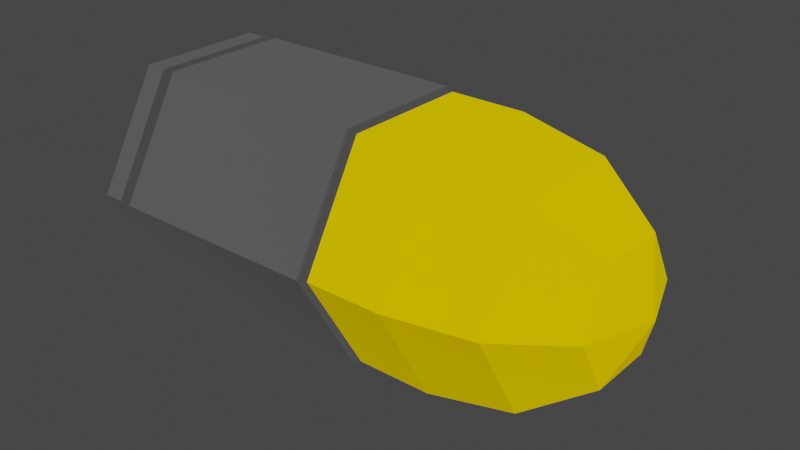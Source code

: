 # Source: Bullet-blender.blend  (saved by Blender 3.4.6; exported with 4.5.12 LTS)
import bpy
from mathutils import Matrix  # noqa: F401  (used for matrix-valued properties, if any)

bpy.ops.wm.read_factory_settings(use_empty=True)
scene = bpy.context.scene
scene.name = 'Scene'

# ---- materials (node trees are filled in below, after node groups)
mat_gold = bpy.data.materials.new('Gold')
mat_gold.use_transparent_shadow = False
mat_red_metal = bpy.data.materials.new('Red Metal')
mat_red_metal.use_transparent_shadow = False

# ---- material node trees
mat_gold.use_nodes = True; mat_gold.node_tree.nodes.clear()
_N = mat_gold.node_tree.nodes; _L = mat_gold.node_tree.links
n0 = _N.new('ShaderNodeOutputMaterial'); n0.name = 'Material Output'; n0.location = (300, 300)
n1 = _N.new('ShaderNodeBsdfDiffuse'); n1.name = 'Diffus BSDF'; n1.location = (10, 300)
n1.inputs[0].default_value = (0.08866, 0.08866, 0.08866, 1.0)
n1.inputs[1].default_value = 0.5
_L.new(n1.outputs[0], n0.inputs[0])
n0.is_active_output = True
mat_red_metal.use_nodes = True; mat_red_metal.node_tree.nodes.clear()
_N = mat_red_metal.node_tree.nodes; _L = mat_red_metal.node_tree.links
n0 = _N.new('ShaderNodeOutputMaterial'); n0.name = 'Material Output'; n0.location = (300, 300)
n1 = _N.new('ShaderNodeBsdfDiffuse'); n1.name = 'Diffus BSDF'; n1.location = (10, 300)
n1.inputs[0].default_value = (0.8, 0.5466, 0.0, 1.0)
n1.inputs[1].default_value = 0.5
_L.new(n1.outputs[0], n0.inputs[0])
n0.is_active_output = True

# ---- world
world_world = bpy.data.worlds.new('World'); scene.world = world_world
world_world.use_nodes = True; world_world.node_tree.nodes.clear()
_N = world_world.node_tree.nodes; _L = world_world.node_tree.links
n0 = _N.new('ShaderNodeOutputWorld'); n0.name = 'World Output'; n0.location = (300, 300)
n1 = _N.new('ShaderNodeBackground'); n1.name = 'Background'; n1.location = (10, 300)
n1.inputs[0].default_value = (0.05088, 0.05088, 0.05088, 1.0)
_L.new(n1.outputs[0], n0.inputs[0])
n0.is_active_output = True
world_world.color = (0.05088, 0.05088, 0.05088)
world_world.use_sun_shadow = False
world_world.sun_shadow_jitter_overblur = 0.0

# ---- meshes
me_zylinder = bpy.data.meshes.new('Zylinder')
me_zylinder.from_pydata([(6.259e-09, 0.8181, -1.0), (4.035e-09, 0.8827, 1.0), (0.7085, 0.4091, -1.0), (0.7645, 0.4414, 1.0), (0.7085, -0.4091, -1.0), (0.7645, -0.4414, 1.0), (-6.865e-08, -0.8181, -1.0), (-7.532e-08, -0.8827, 1.0), (-0.7085, -0.4091, -1.0), (-0.7645, -0.4414, 1.0), (-0.7085, 0.4091, -1.0), (-0.7645, 0.4414, 1.0), (0.866, 0.5, 1.0), (0.0, 1.0, 1.0), (0.866, -0.5, 1.0), (-8.742e-08, -1.0, 1.0), (-0.866, -0.5, 1.0), (-0.866, 0.5, 1.0), (0.0, 1.0, -1.0), (0.866, 0.5, -1.0), (0.866, -0.5, -1.0), (-8.742e-08, -1.0, -1.0), (-0.866, -0.5, -1.0), (-0.866, 0.5, -1.0), (2.031e-08, 0.8181, -1.13), (0.7085, 0.4091, -1.13), (0.7085, -0.4091, -1.13), (-5.459e-08, -0.8181, -1.13), (-0.7085, -0.4091, -1.13), (-0.7085, 0.4091, -1.13), (2.353e-08, 0.9891, -1.13), (0.8566, 0.4945, -1.13), (0.8566, -0.4945, -1.13), (-6.703e-08, -0.9891, -1.13), (-0.8566, -0.4945, -1.13), (-0.8566, 0.4945, -1.13), (2.984e-08, 0.9891, -1.326), (0.8566, 0.4945, -1.326), (0.8566, -0.4945, -1.326), (-6.072e-08, -0.9891, -1.326), (-0.8566, -0.4945, -1.326), (-0.8566, 0.4945, -1.326), (0.7645, 0.4414, 1.042), (5.31e-09, 0.8827, 1.042), (0.7645, -0.4414, 1.042), (-7.404e-08, -0.8827, 1.042), (-0.7645, -0.4414, 1.042), (-0.7645, 0.4414, 1.042), (0.8422, 0.4863, 1.075), (8.901e-09, 0.9725, 1.075), (0.8422, -0.4863, 1.075), (-7.852e-08, -0.9725, 1.075), (-0.8422, -0.4863, 1.075), (-0.8422, 0.4863, 1.075), (1.691e-08, 0.4986, 3.13), (0.4318, 0.2493, 3.13), (-3.843e-09, 0.8455, 2.558), (-1.466e-08, 0.9725, 1.776), (0.8422, 0.4863, 1.776), (0.7322, 0.4228, 2.558), (0.8422, 0.4863, 1.673), (-2.108e-08, 0.9725, 1.673), (0.8422, -0.4863, 1.673), (-1.085e-07, -0.9725, 1.673), (-0.8422, -0.4863, 1.673), (-0.8422, 0.4863, 1.673), (0.02133, 0.01232, 3.34), (5.295e-08, 0.02463, 3.34), (0.7322, -0.4228, 2.558), (0.8422, -0.4863, 1.776), (0.4318, -0.2493, 3.13), (0.02133, -0.01232, 3.34), (-9.325e-08, -0.8455, 2.558), (-1.021e-07, -0.9725, 1.776), (-5.014e-08, -0.4986, 3.13), (-6.657e-09, -0.02463, 3.34), (-0.7322, -0.4228, 2.558), (-0.8422, -0.4863, 1.776), (-0.4318, -0.2493, 3.13), (-0.02133, -0.01232, 3.34), (-0.7322, 0.4228, 2.558), (-0.8422, 0.4863, 1.776), (-0.4318, 0.2493, 3.13), (-0.02133, 0.01232, 3.34)], [], [(18, 13, 12, 19), (19, 12, 14, 20), (20, 14, 15, 21), (21, 15, 16, 22), (11, 9, 46, 47), (22, 16, 17, 23), (23, 17, 13, 18), (10, 0, 24, 29), (1, 3, 12, 13), (3, 5, 14, 12), (5, 7, 15, 14), (7, 9, 16, 15), (9, 11, 17, 16), (11, 1, 13, 17), (2, 0, 18, 19), (4, 2, 19, 20), (6, 4, 20, 21), (8, 6, 21, 22), (10, 8, 22, 23), (0, 10, 23, 18), (28, 29, 35, 34), (6, 8, 28, 27), (2, 4, 26, 25), (8, 10, 29, 28), (4, 6, 27, 26), (0, 2, 25, 24), (35, 30, 36, 41), (26, 27, 33, 32), (24, 25, 31, 30), (29, 24, 30, 35), (27, 28, 34, 33), (25, 26, 32, 31), (36, 37, 38, 39, 40, 41), (33, 34, 40, 39), (31, 32, 38, 37), (34, 35, 41, 40), (32, 33, 39, 38), (30, 31, 37, 36), (46, 45, 51, 52), (7, 5, 44, 45), (3, 1, 43, 42), (1, 11, 47, 43), (9, 7, 45, 46), (5, 3, 42, 44), (52, 51, 63, 64), (44, 42, 48, 50), (47, 46, 52, 53), (45, 44, 50, 51), (42, 43, 49, 48), (43, 47, 53, 49), (50, 48, 60, 62), (51, 50, 62, 63), (53, 52, 64, 65), (49, 53, 65, 61), (66, 67, 83, 79, 75, 71), (62, 60, 58, 69), (65, 64, 77, 81), (60, 61, 57, 58), (64, 63, 73, 77), (61, 65, 81, 57), (63, 62, 69, 73), (48, 49, 61, 60), (58, 57, 56, 59), (59, 56, 54, 55), (55, 54, 67, 66), (69, 58, 59, 68), (68, 59, 55, 70), (70, 55, 66, 71), (73, 69, 68, 72), (72, 68, 70, 74), (74, 70, 71, 75), (77, 73, 72, 76), (76, 72, 74, 78), (78, 74, 75, 79), (81, 77, 76, 80), (80, 76, 78, 82), (82, 78, 79, 83), (57, 81, 80, 56), (56, 80, 82, 54), (54, 82, 83, 67)])
me_zylinder.polygons.foreach_set('material_index', [0, 0, 0, 0, 0, 0, 0, 0, 0, 0, 0, 0, 0, 0, 0, 0, 0, 0, 0, 0, 0, 0, 0, 0, 0, 0, 0, 0, 0, 0, 0, 0, 0, 0, 0, 0, 0, 0, 1, 0, 0, 0, 0, 0, 1, 1, 1, 1, 1, 1, 1, 1, 1, 1, 1, 1, 1, 1, 1, 1, 1, 1, 1, 1, 1, 1, 1, 1, 1, 1, 1, 1, 1, 1, 1, 1, 1, 1, 1, 1])
_uv = me_zylinder.uv_layers.new(name='UV-Map')
_uv.uv.foreach_set('vector', [1.0, 0.5, 1.0, 1.0, 0.8333, 1.0, 0.8333, 0.5, 0.8333, 0.5, 0.8333, 1.0, 0.6667, 1.0, 0.6667, 0.5, 0.6667, 0.5, 0.6667, 1.0, 0.5, 1.0, 0.5, 0.5, 0.5, 0.5, 0.5, 1.0, 0.3333, 1.0, 0.3333, 0.5, 0.06652, 0.3559, 0.06652, 0.1441, 0.06652, 0.1441, 0.06652, 0.3559, 0.3333, 0.5, 0.3333, 1.0, 0.1667, 1.0, 0.1667, 0.5, 0.1667, 0.5, 0.1667, 1.0, -8.941e-08, 1.0, -8.941e-08, 0.5, 0.58, 0.3482, 0.75, 0.4463, 0.75, 0.4463, 0.58, 0.3482, 0.25, 0.4619, 0.4335, 0.3559, 0.4578, 0.37, 0.25, 0.49, 0.4335, 0.3559, 0.4335, 0.1441, 0.4578, 0.13, 0.4578, 0.37, 0.4335, 0.1441, 0.25, 0.03814, 0.25, 0.01, 0.4578, 0.13, 0.25, 0.03814, 0.06652, 0.1441, 0.04215, 0.13, 0.25, 0.01, 0.06652, 0.1441, 0.06652, 0.3559, 0.04215, 0.37, 0.04215, 0.13, 0.06652, 0.3559, 0.25, 0.4619, 0.25, 0.49, 0.04215, 0.37, 0.92, 0.3482, 0.75, 0.4463, 0.75, 0.49, 0.9578, 0.37, 0.92, 0.1518, 0.92, 0.3482, 0.9578, 0.37, 0.9578, 0.13, 0.75, 0.05365, 0.92, 0.1518, 0.9578, 0.13, 0.75, 0.01, 0.58, 0.1518, 0.75, 0.05365, 0.75, 0.01, 0.5422, 0.13, 0.58, 0.3482, 0.58, 0.1518, 0.5422, 0.13, 0.5422, 0.37, 0.75, 0.4463, 0.58, 0.3482, 0.5422, 0.37, 0.75, 0.49, 0.58, 0.1518, 0.58, 0.3482, 0.58, 0.3482, 0.58, 0.1518, 0.75, 0.05365, 0.58, 0.1518, 0.58, 0.1518, 0.75, 0.05365, 0.92, 0.3482, 0.92, 0.1518, 0.92, 0.1518, 0.92, 0.3482, 0.58, 0.1518, 0.58, 0.3482, 0.58, 0.3482, 0.58, 0.1518, 0.92, 0.1518, 0.75, 0.05365, 0.75, 0.05365, 0.92, 0.1518, 0.75, 0.4463, 0.92, 0.3482, 0.92, 0.3482, 0.75, 0.4463, 0.58, 0.3482, 0.75, 0.4463, 0.75, 0.4463, 0.58, 0.3482, 0.92, 0.1518, 0.75, 0.05365, 0.75, 0.05365, 0.92, 0.1518, 0.75, 0.4463, 0.92, 0.3482, 0.92, 0.3482, 0.75, 0.4463, 0.58, 0.3482, 0.75, 0.4463, 0.75, 0.4463, 0.58, 0.3482, 0.75, 0.05365, 0.58, 0.1518, 0.58, 0.1518, 0.75, 0.05365, 0.92, 0.3482, 0.92, 0.1518, 0.92, 0.1518, 0.92, 0.3482, 0.75, 0.4463, 0.92, 0.3482, 0.92, 0.1518, 0.75, 0.05365, 0.58, 0.1518, 0.58, 0.3482, 0.75, 0.05365, 0.58, 0.1518, 0.58, 0.1518, 0.75, 0.05365, 0.92, 0.3482, 0.92, 0.1518, 0.92, 0.1518, 0.92, 0.3482, 0.58, 0.1518, 0.58, 0.3482, 0.58, 0.3482, 0.58, 0.1518, 0.92, 0.1518, 0.75, 0.05365, 0.75, 0.05365, 0.92, 0.1518, 0.75, 0.4463, 0.92, 0.3482, 0.92, 0.3482, 0.75, 0.4463, 0.06652, 0.1441, 0.25, 0.03814, 0.25, 0.03814, 0.06652, 0.1441, 0.25, 0.03814, 0.4335, 0.1441, 0.4335, 0.1441, 0.25, 0.03814, 0.4335, 0.3559, 0.25, 0.4619, 0.25, 0.4619, 0.4335, 0.3559, 0.25, 0.4619, 0.06652, 0.3559, 0.06652, 0.3559, 0.25, 0.4619, 0.06652, 0.1441, 0.25, 0.03814, 0.25, 0.03814, 0.06652, 0.1441, 0.4335, 0.1441, 0.4335, 0.3559, 0.4335, 0.3559, 0.4335, 0.1441, 0.06652, 0.1441, 0.25, 0.03814, 0.25, 0.03814, 0.06652, 0.1441, 0.4335, 0.1441, 0.4335, 0.3559, 0.4335, 0.3559, 0.4335, 0.1441, 0.06652, 0.3559, 0.06652, 0.1441, 0.06652, 0.1441, 0.06652, 0.3559, 0.25, 0.03814, 0.4335, 0.1441, 0.4335, 0.1441, 0.25, 0.03814, 0.4335, 0.3559, 0.25, 0.4619, 0.25, 0.4619, 0.4335, 0.3559, 0.25, 0.4619, 0.06652, 0.3559, 0.06652, 0.3559, 0.25, 0.4619, 0.4335, 0.1441, 0.4335, 0.3559, 0.4335, 0.3559, 0.4335, 0.1441, 0.25, 0.03814, 0.4335, 0.1441, 0.4335, 0.1441, 0.25, 0.03814, 0.06652, 0.3559, 0.06652, 0.1441, 0.06652, 0.1441, 0.06652, 0.3559, 0.25, 0.4619, 0.06652, 0.3559, 0.06652, 0.3559, 0.25, 0.4619, 0.2546, 0.2527, 0.25, 0.2554, 0.2454, 0.2527, 0.2454, 0.2473, 0.25, 0.2446, 0.2546, 0.2473, 0.4335, 0.1441, 0.4335, 0.3559, 0.4335, 0.3559, 0.4335, 0.1441, 0.06652, 0.3559, 0.06652, 0.1441, 0.06652, 0.1441, 0.06652, 0.3559, 0.4335, 0.3559, 0.25, 0.4619, 0.25, 0.4619, 0.4335, 0.3559, 0.06652, 0.1441, 0.25, 0.03814, 0.25, 0.03814, 0.06652, 0.1441, 0.25, 0.4619, 0.06652, 0.3559, 0.06652, 0.3559, 0.25, 0.4619, 0.25, 0.03814, 0.4335, 0.1441, 0.4335, 0.1441, 0.25, 0.03814, 0.4335, 0.3559, 0.25, 0.4619, 0.25, 0.4619, 0.4335, 0.3559, 0.4335, 0.3559, 0.25, 0.4619, 0.25, 0.4549, 0.4275, 0.3525, 0.4275, 0.3525, 0.25, 0.4549, 0.25, 0.3586, 0.3441, 0.3043, 0.3441, 0.3043, 0.25, 0.3586, 0.25, 0.2554, 0.2546, 0.2527, 0.4335, 0.1441, 0.4335, 0.3559, 0.4275, 0.3525, 0.4275, 0.1475, 0.4275, 0.1475, 0.4275, 0.3525, 0.3441, 0.3043, 0.3441, 0.1957, 0.3441, 0.1957, 0.3441, 0.3043, 0.2546, 0.2527, 0.2546, 0.2473, 0.25, 0.03814, 0.4335, 0.1441, 0.4275, 0.1475, 0.25, 0.04506, 0.25, 0.04506, 0.4275, 0.1475, 0.3441, 0.1957, 0.25, 0.1414, 0.25, 0.1414, 0.3441, 0.1957, 0.2546, 0.2473, 0.25, 0.2446, 0.06652, 0.1441, 0.25, 0.03814, 0.25, 0.04506, 0.07251, 0.1475, 0.07251, 0.1475, 0.25, 0.04506, 0.25, 0.1414, 0.1559, 0.1957, 0.1559, 0.1957, 0.25, 0.1414, 0.25, 0.2446, 0.2454, 0.2473, 0.06652, 0.3559, 0.06652, 0.1441, 0.07251, 0.1475, 0.07251, 0.3525, 0.07251, 0.3525, 0.07251, 0.1475, 0.1559, 0.1957, 0.1559, 0.3043, 0.1559, 0.3043, 0.1559, 0.1957, 0.2454, 0.2473, 0.2454, 0.2527, 0.25, 0.4619, 0.06652, 0.3559, 0.07251, 0.3525, 0.25, 0.4549, 0.25, 0.4549, 0.07251, 0.3525, 0.1559, 0.3043, 0.25, 0.3586, 0.25, 0.3586, 0.1559, 0.3043, 0.2454, 0.2527, 0.25, 0.2554])
me_zylinder.materials.append(mat_gold)
me_zylinder.materials.append(mat_red_metal)
me_zylinder.use_remesh_fix_poles = True
me_zylinder.use_remesh_preserve_attributes = False
me_zylinder.use_mirror_vertex_groups = False
me_zylinder.update()

# ---- objects
ob_zylinder = bpy.data.objects.new('Zylinder', me_zylinder)

# ---- transforms, parenting, visibility, modifiers, constraints
ob_zylinder.location = (0.0, 0.0, 0.0)
ob_zylinder.rotation_euler = (-0.0, 1.571, 0.0)
ob_zylinder.scale = (0.0622, 0.0622, 0.0516)
ob_zylinder.lineart.crease_threshold = 0.0

# ---- collection membership
scene.collection.objects.link(ob_zylinder)

# ---- scene / render settings (as saved in the file)
scene.frame_start = 1; scene.frame_end = 250; scene.frame_set(1)
scene.render.engine = 'BLENDER_EEVEE_NEXT'
scene.cycles.use_denoising = False
scene.cycles.samples = 128
scene.cycles.sampling_pattern = 'TABULATED_SOBOL'
scene.cycles.use_adaptive_sampling = False
scene.cycles.use_light_tree = False
scene.view_settings.view_transform = 'Filmic'
bpy.context.view_layer.update()

# ---- added for rendering (the .blend has no active camera and no usable light): camera, sun
cam_auto = bpy.data.cameras.new('AutoCamera')
cam_auto.lens = 50.0
cam_auto.sensor_width = 36.0
cam_auto.clip_end = 1000.0
ob_auto_camera = bpy.data.objects.new('AutoCamera', cam_auto)
scene.collection.objects.link(ob_auto_camera)
ob_auto_camera.location = (0.321767, -0.32377, 0.215847)
ob_auto_camera.rotation_euler = (1.09748, -7.21219e-08, 0.694738)
scene.camera = ob_auto_camera
light_auto_sun = bpy.data.lights.new('AutoSun', 'SUN')
light_auto_sun.energy = 3.0
light_auto_sun.angle = 0.0523599
ob_auto_sun = bpy.data.objects.new('AutoSun', light_auto_sun)
scene.collection.objects.link(ob_auto_sun)
ob_auto_sun.rotation_euler = (0.872665, 0.174533, 0.523599)
bpy.context.view_layer.update()
